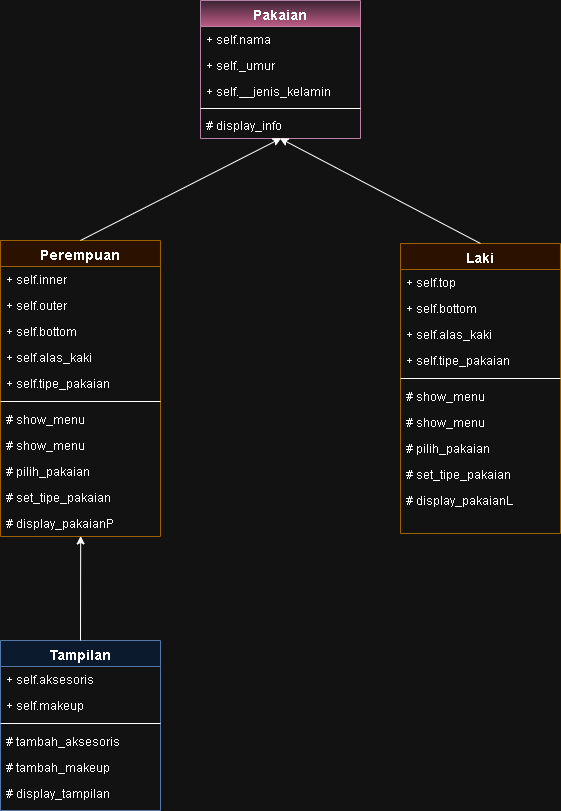

The diagram above was exported from draw.io. Its source (the exported page's mxGraphModel, read from the mxfile embedded in the PNG):
<mxGraphModel dx="1050" dy="557" grid="1" gridSize="10" guides="1" tooltips="1" connect="1" arrows="1" fold="1" page="1" pageScale="1" pageWidth="827" pageHeight="1169" math="0" shadow="0">
  <root>
    <mxCell id="WIyWlLk6GJQsqaUBKTNV-0" />
    <mxCell id="WIyWlLk6GJQsqaUBKTNV-1" parent="WIyWlLk6GJQsqaUBKTNV-0" />
    <mxCell id="zkfFHV4jXpPFQw0GAbJ--0" value="Pakaian" style="swimlane;fontStyle=1;align=center;verticalAlign=top;childLayout=stackLayout;horizontal=1;startSize=26;horizontalStack=0;resizeParent=1;resizeLast=0;collapsible=1;marginBottom=0;rounded=0;shadow=0;strokeWidth=1;fillColor=#e6d0de;strokeColor=#996185;gradientColor=#d5739d;fontSize=14;" parent="WIyWlLk6GJQsqaUBKTNV-1" vertex="1">
      <mxGeometry x="320" y="40" width="160" height="138" as="geometry">
        <mxRectangle x="230" y="140" width="160" height="26" as="alternateBounds" />
      </mxGeometry>
    </mxCell>
    <mxCell id="zkfFHV4jXpPFQw0GAbJ--1" value="+ self.nama" style="text;align=left;verticalAlign=top;spacingLeft=4;spacingRight=4;overflow=hidden;rotatable=0;points=[[0,0.5],[1,0.5]];portConstraint=eastwest;" parent="zkfFHV4jXpPFQw0GAbJ--0" vertex="1">
      <mxGeometry y="26" width="160" height="26" as="geometry" />
    </mxCell>
    <mxCell id="zkfFHV4jXpPFQw0GAbJ--2" value="+ self._umur" style="text;align=left;verticalAlign=top;spacingLeft=4;spacingRight=4;overflow=hidden;rotatable=0;points=[[0,0.5],[1,0.5]];portConstraint=eastwest;rounded=0;shadow=0;html=0;" parent="zkfFHV4jXpPFQw0GAbJ--0" vertex="1">
      <mxGeometry y="52" width="160" height="26" as="geometry" />
    </mxCell>
    <mxCell id="zkfFHV4jXpPFQw0GAbJ--3" value="+ self.__jenis_kelamin" style="text;align=left;verticalAlign=top;spacingLeft=4;spacingRight=4;overflow=hidden;rotatable=0;points=[[0,0.5],[1,0.5]];portConstraint=eastwest;rounded=0;shadow=0;html=0;" parent="zkfFHV4jXpPFQw0GAbJ--0" vertex="1">
      <mxGeometry y="78" width="160" height="26" as="geometry" />
    </mxCell>
    <mxCell id="zkfFHV4jXpPFQw0GAbJ--4" value="" style="line;html=1;strokeWidth=1;align=left;verticalAlign=middle;spacingTop=-1;spacingLeft=3;spacingRight=3;rotatable=0;labelPosition=right;points=[];portConstraint=eastwest;" parent="zkfFHV4jXpPFQw0GAbJ--0" vertex="1">
      <mxGeometry y="104" width="160" height="8" as="geometry" />
    </mxCell>
    <mxCell id="zkfFHV4jXpPFQw0GAbJ--5" value="# display_info" style="text;align=left;verticalAlign=top;spacingLeft=4;spacingRight=4;overflow=hidden;rotatable=0;points=[[0,0.5],[1,0.5]];portConstraint=eastwest;" parent="zkfFHV4jXpPFQw0GAbJ--0" vertex="1">
      <mxGeometry y="112" width="160" height="26" as="geometry" />
    </mxCell>
    <mxCell id="FuVl59ZaqE8EeOunN1k4-7" value="Laki" style="swimlane;fontStyle=1;align=center;verticalAlign=top;childLayout=stackLayout;horizontal=1;startSize=26;horizontalStack=0;resizeParent=1;resizeLast=0;collapsible=1;marginBottom=0;rounded=0;shadow=0;strokeWidth=1;fillColor=#ffe6cc;strokeColor=#d79b00;fontSize=14;" vertex="1" parent="WIyWlLk6GJQsqaUBKTNV-1">
      <mxGeometry x="520" y="283" width="160" height="290" as="geometry">
        <mxRectangle x="550" y="140" width="160" height="26" as="alternateBounds" />
      </mxGeometry>
    </mxCell>
    <mxCell id="FuVl59ZaqE8EeOunN1k4-8" value="+ self.top" style="text;align=left;verticalAlign=top;spacingLeft=4;spacingRight=4;overflow=hidden;rotatable=0;points=[[0,0.5],[1,0.5]];portConstraint=eastwest;" vertex="1" parent="FuVl59ZaqE8EeOunN1k4-7">
      <mxGeometry y="26" width="160" height="26" as="geometry" />
    </mxCell>
    <mxCell id="FuVl59ZaqE8EeOunN1k4-9" value="+ self.bottom" style="text;align=left;verticalAlign=top;spacingLeft=4;spacingRight=4;overflow=hidden;rotatable=0;points=[[0,0.5],[1,0.5]];portConstraint=eastwest;rounded=0;shadow=0;html=0;" vertex="1" parent="FuVl59ZaqE8EeOunN1k4-7">
      <mxGeometry y="52" width="160" height="26" as="geometry" />
    </mxCell>
    <mxCell id="FuVl59ZaqE8EeOunN1k4-10" value="+ self.alas_kaki" style="text;align=left;verticalAlign=top;spacingLeft=4;spacingRight=4;overflow=hidden;rotatable=0;points=[[0,0.5],[1,0.5]];portConstraint=eastwest;rounded=0;shadow=0;html=0;" vertex="1" parent="FuVl59ZaqE8EeOunN1k4-7">
      <mxGeometry y="78" width="160" height="26" as="geometry" />
    </mxCell>
    <mxCell id="FuVl59ZaqE8EeOunN1k4-11" value="+ self.tipe_pakaian" style="text;align=left;verticalAlign=top;spacingLeft=4;spacingRight=4;overflow=hidden;rotatable=0;points=[[0,0.5],[1,0.5]];portConstraint=eastwest;rounded=0;shadow=0;html=0;" vertex="1" parent="FuVl59ZaqE8EeOunN1k4-7">
      <mxGeometry y="104" width="160" height="26" as="geometry" />
    </mxCell>
    <mxCell id="FuVl59ZaqE8EeOunN1k4-13" value="" style="line;html=1;strokeWidth=1;align=left;verticalAlign=middle;spacingTop=-1;spacingLeft=3;spacingRight=3;rotatable=0;labelPosition=right;points=[];portConstraint=eastwest;" vertex="1" parent="FuVl59ZaqE8EeOunN1k4-7">
      <mxGeometry y="130" width="160" height="10" as="geometry" />
    </mxCell>
    <mxCell id="FuVl59ZaqE8EeOunN1k4-12" value="# show_menu" style="text;align=left;verticalAlign=top;spacingLeft=4;spacingRight=4;overflow=hidden;rotatable=0;points=[[0,0.5],[1,0.5]];portConstraint=eastwest;rounded=0;shadow=0;html=0;" vertex="1" parent="FuVl59ZaqE8EeOunN1k4-7">
      <mxGeometry y="140" width="160" height="26" as="geometry" />
    </mxCell>
    <mxCell id="FuVl59ZaqE8EeOunN1k4-23" value="# show_menu" style="text;align=left;verticalAlign=top;spacingLeft=4;spacingRight=4;overflow=hidden;rotatable=0;points=[[0,0.5],[1,0.5]];portConstraint=eastwest;rounded=0;shadow=0;html=0;" vertex="1" parent="FuVl59ZaqE8EeOunN1k4-7">
      <mxGeometry y="166" width="160" height="26" as="geometry" />
    </mxCell>
    <mxCell id="FuVl59ZaqE8EeOunN1k4-22" value="# pilih_pakaian" style="text;align=left;verticalAlign=top;spacingLeft=4;spacingRight=4;overflow=hidden;rotatable=0;points=[[0,0.5],[1,0.5]];portConstraint=eastwest;rounded=0;shadow=0;html=0;" vertex="1" parent="FuVl59ZaqE8EeOunN1k4-7">
      <mxGeometry y="192" width="160" height="26" as="geometry" />
    </mxCell>
    <mxCell id="FuVl59ZaqE8EeOunN1k4-24" value="# set_tipe_pakaian" style="text;align=left;verticalAlign=top;spacingLeft=4;spacingRight=4;overflow=hidden;rotatable=0;points=[[0,0.5],[1,0.5]];portConstraint=eastwest;rounded=0;shadow=0;html=0;" vertex="1" parent="FuVl59ZaqE8EeOunN1k4-7">
      <mxGeometry y="218" width="160" height="26" as="geometry" />
    </mxCell>
    <mxCell id="FuVl59ZaqE8EeOunN1k4-25" value="# display_pakaianL" style="text;align=left;verticalAlign=top;spacingLeft=4;spacingRight=4;overflow=hidden;rotatable=0;points=[[0,0.5],[1,0.5]];portConstraint=eastwest;rounded=0;shadow=0;html=0;" vertex="1" parent="FuVl59ZaqE8EeOunN1k4-7">
      <mxGeometry y="244" width="160" height="26" as="geometry" />
    </mxCell>
    <mxCell id="FuVl59ZaqE8EeOunN1k4-26" value="Perempuan" style="swimlane;fontStyle=1;align=center;verticalAlign=top;childLayout=stackLayout;horizontal=1;startSize=26;horizontalStack=0;resizeParent=1;resizeLast=0;collapsible=1;marginBottom=0;rounded=0;shadow=0;strokeWidth=1;fillColor=#ffe6cc;strokeColor=#d79b00;fontSize=14;" vertex="1" parent="WIyWlLk6GJQsqaUBKTNV-1">
      <mxGeometry x="120" y="280" width="160" height="296" as="geometry">
        <mxRectangle x="550" y="140" width="160" height="26" as="alternateBounds" />
      </mxGeometry>
    </mxCell>
    <mxCell id="FuVl59ZaqE8EeOunN1k4-27" value="+ self.inner" style="text;align=left;verticalAlign=top;spacingLeft=4;spacingRight=4;overflow=hidden;rotatable=0;points=[[0,0.5],[1,0.5]];portConstraint=eastwest;" vertex="1" parent="FuVl59ZaqE8EeOunN1k4-26">
      <mxGeometry y="26" width="160" height="26" as="geometry" />
    </mxCell>
    <mxCell id="FuVl59ZaqE8EeOunN1k4-37" value="+ self.outer" style="text;align=left;verticalAlign=top;spacingLeft=4;spacingRight=4;overflow=hidden;rotatable=0;points=[[0,0.5],[1,0.5]];portConstraint=eastwest;" vertex="1" parent="FuVl59ZaqE8EeOunN1k4-26">
      <mxGeometry y="52" width="160" height="26" as="geometry" />
    </mxCell>
    <mxCell id="FuVl59ZaqE8EeOunN1k4-28" value="+ self.bottom" style="text;align=left;verticalAlign=top;spacingLeft=4;spacingRight=4;overflow=hidden;rotatable=0;points=[[0,0.5],[1,0.5]];portConstraint=eastwest;rounded=0;shadow=0;html=0;" vertex="1" parent="FuVl59ZaqE8EeOunN1k4-26">
      <mxGeometry y="78" width="160" height="26" as="geometry" />
    </mxCell>
    <mxCell id="FuVl59ZaqE8EeOunN1k4-29" value="+ self.alas_kaki" style="text;align=left;verticalAlign=top;spacingLeft=4;spacingRight=4;overflow=hidden;rotatable=0;points=[[0,0.5],[1,0.5]];portConstraint=eastwest;rounded=0;shadow=0;html=0;" vertex="1" parent="FuVl59ZaqE8EeOunN1k4-26">
      <mxGeometry y="104" width="160" height="26" as="geometry" />
    </mxCell>
    <mxCell id="FuVl59ZaqE8EeOunN1k4-30" value="+ self.tipe_pakaian" style="text;align=left;verticalAlign=top;spacingLeft=4;spacingRight=4;overflow=hidden;rotatable=0;points=[[0,0.5],[1,0.5]];portConstraint=eastwest;rounded=0;shadow=0;html=0;" vertex="1" parent="FuVl59ZaqE8EeOunN1k4-26">
      <mxGeometry y="130" width="160" height="26" as="geometry" />
    </mxCell>
    <mxCell id="FuVl59ZaqE8EeOunN1k4-31" value="" style="line;html=1;strokeWidth=1;align=left;verticalAlign=middle;spacingTop=-1;spacingLeft=3;spacingRight=3;rotatable=0;labelPosition=right;points=[];portConstraint=eastwest;" vertex="1" parent="FuVl59ZaqE8EeOunN1k4-26">
      <mxGeometry y="156" width="160" height="10" as="geometry" />
    </mxCell>
    <mxCell id="FuVl59ZaqE8EeOunN1k4-32" value="# show_menu" style="text;align=left;verticalAlign=top;spacingLeft=4;spacingRight=4;overflow=hidden;rotatable=0;points=[[0,0.5],[1,0.5]];portConstraint=eastwest;rounded=0;shadow=0;html=0;" vertex="1" parent="FuVl59ZaqE8EeOunN1k4-26">
      <mxGeometry y="166" width="160" height="26" as="geometry" />
    </mxCell>
    <mxCell id="FuVl59ZaqE8EeOunN1k4-33" value="# show_menu" style="text;align=left;verticalAlign=top;spacingLeft=4;spacingRight=4;overflow=hidden;rotatable=0;points=[[0,0.5],[1,0.5]];portConstraint=eastwest;rounded=0;shadow=0;html=0;" vertex="1" parent="FuVl59ZaqE8EeOunN1k4-26">
      <mxGeometry y="192" width="160" height="26" as="geometry" />
    </mxCell>
    <mxCell id="FuVl59ZaqE8EeOunN1k4-34" value="# pilih_pakaian" style="text;align=left;verticalAlign=top;spacingLeft=4;spacingRight=4;overflow=hidden;rotatable=0;points=[[0,0.5],[1,0.5]];portConstraint=eastwest;rounded=0;shadow=0;html=0;" vertex="1" parent="FuVl59ZaqE8EeOunN1k4-26">
      <mxGeometry y="218" width="160" height="26" as="geometry" />
    </mxCell>
    <mxCell id="FuVl59ZaqE8EeOunN1k4-35" value="# set_tipe_pakaian" style="text;align=left;verticalAlign=top;spacingLeft=4;spacingRight=4;overflow=hidden;rotatable=0;points=[[0,0.5],[1,0.5]];portConstraint=eastwest;rounded=0;shadow=0;html=0;" vertex="1" parent="FuVl59ZaqE8EeOunN1k4-26">
      <mxGeometry y="244" width="160" height="26" as="geometry" />
    </mxCell>
    <mxCell id="FuVl59ZaqE8EeOunN1k4-36" value="# display_pakaianP" style="text;align=left;verticalAlign=top;spacingLeft=4;spacingRight=4;overflow=hidden;rotatable=0;points=[[0,0.5],[1,0.5]];portConstraint=eastwest;rounded=0;shadow=0;html=0;" vertex="1" parent="FuVl59ZaqE8EeOunN1k4-26">
      <mxGeometry y="270" width="160" height="26" as="geometry" />
    </mxCell>
    <mxCell id="FuVl59ZaqE8EeOunN1k4-38" value="Tampilan" style="swimlane;fontStyle=1;align=center;verticalAlign=top;childLayout=stackLayout;horizontal=1;startSize=26;horizontalStack=0;resizeParent=1;resizeLast=0;collapsible=1;marginBottom=0;rounded=0;shadow=0;strokeWidth=1;fillColor=#dae8fc;strokeColor=#6c8ebf;fontSize=14;" vertex="1" parent="WIyWlLk6GJQsqaUBKTNV-1">
      <mxGeometry x="120" y="680" width="160" height="170" as="geometry">
        <mxRectangle x="550" y="140" width="160" height="26" as="alternateBounds" />
      </mxGeometry>
    </mxCell>
    <mxCell id="FuVl59ZaqE8EeOunN1k4-39" value="+ self.aksesoris" style="text;align=left;verticalAlign=top;spacingLeft=4;spacingRight=4;overflow=hidden;rotatable=0;points=[[0,0.5],[1,0.5]];portConstraint=eastwest;" vertex="1" parent="FuVl59ZaqE8EeOunN1k4-38">
      <mxGeometry y="26" width="160" height="26" as="geometry" />
    </mxCell>
    <mxCell id="FuVl59ZaqE8EeOunN1k4-40" value="+ self.makeup" style="text;align=left;verticalAlign=top;spacingLeft=4;spacingRight=4;overflow=hidden;rotatable=0;points=[[0,0.5],[1,0.5]];portConstraint=eastwest;" vertex="1" parent="FuVl59ZaqE8EeOunN1k4-38">
      <mxGeometry y="52" width="160" height="26" as="geometry" />
    </mxCell>
    <mxCell id="FuVl59ZaqE8EeOunN1k4-44" value="" style="line;html=1;strokeWidth=1;align=left;verticalAlign=middle;spacingTop=-1;spacingLeft=3;spacingRight=3;rotatable=0;labelPosition=right;points=[];portConstraint=eastwest;" vertex="1" parent="FuVl59ZaqE8EeOunN1k4-38">
      <mxGeometry y="78" width="160" height="10" as="geometry" />
    </mxCell>
    <mxCell id="FuVl59ZaqE8EeOunN1k4-45" value="# tambah_aksesoris" style="text;align=left;verticalAlign=top;spacingLeft=4;spacingRight=4;overflow=hidden;rotatable=0;points=[[0,0.5],[1,0.5]];portConstraint=eastwest;rounded=0;shadow=0;html=0;" vertex="1" parent="FuVl59ZaqE8EeOunN1k4-38">
      <mxGeometry y="88" width="160" height="26" as="geometry" />
    </mxCell>
    <mxCell id="FuVl59ZaqE8EeOunN1k4-46" value="# tambah_makeup" style="text;align=left;verticalAlign=top;spacingLeft=4;spacingRight=4;overflow=hidden;rotatable=0;points=[[0,0.5],[1,0.5]];portConstraint=eastwest;rounded=0;shadow=0;html=0;" vertex="1" parent="FuVl59ZaqE8EeOunN1k4-38">
      <mxGeometry y="114" width="160" height="26" as="geometry" />
    </mxCell>
    <mxCell id="FuVl59ZaqE8EeOunN1k4-49" value="# display_tampilan" style="text;align=left;verticalAlign=top;spacingLeft=4;spacingRight=4;overflow=hidden;rotatable=0;points=[[0,0.5],[1,0.5]];portConstraint=eastwest;rounded=0;shadow=0;html=0;" vertex="1" parent="FuVl59ZaqE8EeOunN1k4-38">
      <mxGeometry y="140" width="160" height="26" as="geometry" />
    </mxCell>
    <mxCell id="FuVl59ZaqE8EeOunN1k4-55" value="" style="endArrow=classic;html=1;rounded=0;exitX=0.5;exitY=0;exitDx=0;exitDy=0;entryX=0.504;entryY=0.991;entryDx=0;entryDy=0;entryPerimeter=0;" edge="1" parent="WIyWlLk6GJQsqaUBKTNV-1" source="FuVl59ZaqE8EeOunN1k4-26" target="zkfFHV4jXpPFQw0GAbJ--5">
      <mxGeometry width="50" height="50" relative="1" as="geometry">
        <mxPoint x="490" y="280" as="sourcePoint" />
        <mxPoint x="400" y="210" as="targetPoint" />
      </mxGeometry>
    </mxCell>
    <mxCell id="FuVl59ZaqE8EeOunN1k4-56" value="" style="endArrow=classic;html=1;rounded=0;exitX=0.5;exitY=0;exitDx=0;exitDy=0;entryX=0.496;entryY=0.991;entryDx=0;entryDy=0;entryPerimeter=0;" edge="1" parent="WIyWlLk6GJQsqaUBKTNV-1" source="FuVl59ZaqE8EeOunN1k4-7" target="zkfFHV4jXpPFQw0GAbJ--5">
      <mxGeometry width="50" height="50" relative="1" as="geometry">
        <mxPoint x="490" y="280" as="sourcePoint" />
        <mxPoint x="410" y="210" as="targetPoint" />
      </mxGeometry>
    </mxCell>
    <mxCell id="FuVl59ZaqE8EeOunN1k4-57" value="" style="endArrow=classic;html=1;rounded=0;exitX=0.5;exitY=0;exitDx=0;exitDy=0;entryX=0.501;entryY=0.979;entryDx=0;entryDy=0;entryPerimeter=0;" edge="1" parent="WIyWlLk6GJQsqaUBKTNV-1" source="FuVl59ZaqE8EeOunN1k4-38" target="FuVl59ZaqE8EeOunN1k4-36">
      <mxGeometry width="50" height="50" relative="1" as="geometry">
        <mxPoint x="210" y="620" as="sourcePoint" />
        <mxPoint x="260" y="570" as="targetPoint" />
      </mxGeometry>
    </mxCell>
  </root>
</mxGraphModel>